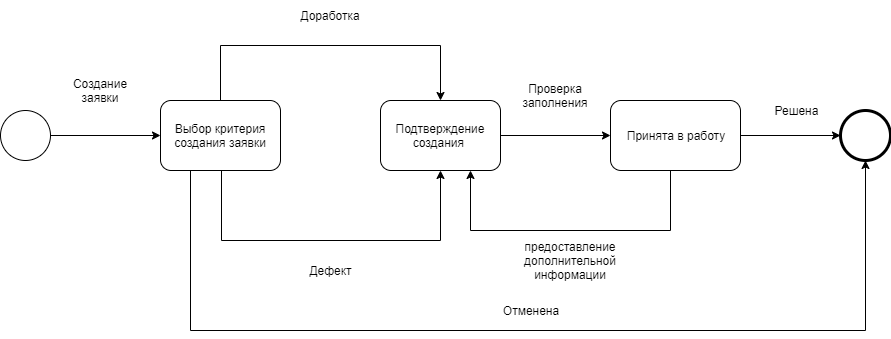

The diagram above was exported from draw.io. Its source (the exported page's mxGraphModel, read from the mxfile embedded in the PNG):
<mxGraphModel dx="1088" dy="519" grid="1" gridSize="10" guides="1" tooltips="1" connect="1" arrows="1" fold="1" page="1" pageScale="1" pageWidth="850" pageHeight="1100" background="#ffffff" math="0" shadow="0">
  <root>
    <mxCell id="0" />
    <mxCell id="1" parent="0" />
    <mxCell id="7a84cebc1def654-1" value="" style="shape=mxgraph.bpmn.shape;html=1;verticalLabelPosition=bottom;labelBackgroundColor=#ffffff;verticalAlign=top;perimeter=ellipsePerimeter;outline=standard;symbol=general;" parent="1" vertex="1">
      <mxGeometry x="220" y="270" width="50" height="50" as="geometry" />
    </mxCell>
    <mxCell id="HqZFoLH-6MtjPR65vshg-39" style="edgeStyle=orthogonalEdgeStyle;rounded=0;orthogonalLoop=1;jettySize=auto;html=1;exitX=0.25;exitY=1;exitDx=0;exitDy=0;entryX=0.5;entryY=1;entryDx=0;entryDy=0;" parent="1" source="7a84cebc1def654-2" target="7a84cebc1def654-26" edge="1">
      <mxGeometry relative="1" as="geometry">
        <mxPoint x="1090" y="602" as="targetPoint" />
        <Array as="points">
          <mxPoint x="410" y="490" />
          <mxPoint x="1085" y="490" />
        </Array>
      </mxGeometry>
    </mxCell>
    <mxCell id="7a84cebc1def654-2" value="Выбор критерия создания заявки" style="shape=ext;rounded=1;html=1;whiteSpace=wrap;" parent="1" vertex="1">
      <mxGeometry x="380" y="260" width="120" height="70" as="geometry" />
    </mxCell>
    <mxCell id="7a84cebc1def654-26" value="" style="shape=mxgraph.bpmn.shape;html=1;verticalLabelPosition=bottom;labelBackgroundColor=#ffffff;verticalAlign=top;perimeter=ellipsePerimeter;outline=end;symbol=general;" parent="1" vertex="1">
      <mxGeometry x="1060" y="270.00000000000006" width="50" height="50" as="geometry" />
    </mxCell>
    <mxCell id="7a84cebc1def654-36" style="edgeStyle=orthogonalEdgeStyle;rounded=0;html=1;jettySize=auto;orthogonalLoop=1;" parent="1" source="7a84cebc1def654-1" target="7a84cebc1def654-2" edge="1">
      <mxGeometry relative="1" as="geometry" />
    </mxCell>
    <mxCell id="HqZFoLH-6MtjPR65vshg-1" value="Создание заявки" style="text;html=1;strokeColor=none;fillColor=none;align=center;verticalAlign=middle;whiteSpace=wrap;rounded=0;" parent="1" vertex="1">
      <mxGeometry x="290" y="230" width="60" height="40" as="geometry" />
    </mxCell>
    <mxCell id="HqZFoLH-6MtjPR65vshg-18" style="edgeStyle=orthogonalEdgeStyle;rounded=0;orthogonalLoop=1;jettySize=auto;html=1;entryX=0;entryY=0.5;entryDx=0;entryDy=0;" parent="1" source="HqZFoLH-6MtjPR65vshg-4" target="HqZFoLH-6MtjPR65vshg-17" edge="1">
      <mxGeometry relative="1" as="geometry" />
    </mxCell>
    <mxCell id="HqZFoLH-6MtjPR65vshg-4" value="Подтверждение создания&amp;nbsp;" style="shape=ext;rounded=1;html=1;whiteSpace=wrap;" parent="1" vertex="1">
      <mxGeometry x="600" y="260" width="120" height="70" as="geometry" />
    </mxCell>
    <mxCell id="HqZFoLH-6MtjPR65vshg-11" style="edgeStyle=orthogonalEdgeStyle;rounded=0;html=1;jettySize=auto;orthogonalLoop=1;exitX=0.5;exitY=0;exitDx=0;exitDy=0;" parent="1" source="7a84cebc1def654-2" target="HqZFoLH-6MtjPR65vshg-4" edge="1">
      <mxGeometry relative="1" as="geometry">
        <mxPoint x="440" y="126" as="sourcePoint" />
        <mxPoint x="599" y="205" as="targetPoint" />
        <Array as="points">
          <mxPoint x="440" y="205" />
          <mxPoint x="660" y="205" />
        </Array>
      </mxGeometry>
    </mxCell>
    <mxCell id="HqZFoLH-6MtjPR65vshg-12" style="edgeStyle=orthogonalEdgeStyle;rounded=0;html=1;jettySize=auto;orthogonalLoop=1;entryX=0.5;entryY=1;entryDx=0;entryDy=0;" parent="1" target="HqZFoLH-6MtjPR65vshg-4" edge="1">
      <mxGeometry relative="1" as="geometry">
        <mxPoint x="441" y="330" as="sourcePoint" />
        <mxPoint x="600" y="409" as="targetPoint" />
        <Array as="points">
          <mxPoint x="441" y="400" />
          <mxPoint x="660" y="400" />
        </Array>
      </mxGeometry>
    </mxCell>
    <mxCell id="HqZFoLH-6MtjPR65vshg-14" value="Доработка" style="text;html=1;strokeColor=none;fillColor=none;align=center;verticalAlign=middle;whiteSpace=wrap;rounded=0;" parent="1" vertex="1">
      <mxGeometry x="515" y="160" width="70" height="30" as="geometry" />
    </mxCell>
    <mxCell id="HqZFoLH-6MtjPR65vshg-15" value="Дефект" style="text;html=1;strokeColor=none;fillColor=none;align=center;verticalAlign=middle;whiteSpace=wrap;rounded=0;" parent="1" vertex="1">
      <mxGeometry x="530" y="420" width="40" height="20" as="geometry" />
    </mxCell>
    <mxCell id="HqZFoLH-6MtjPR65vshg-31" style="edgeStyle=orthogonalEdgeStyle;rounded=0;orthogonalLoop=1;jettySize=auto;html=1;exitX=1;exitY=0.5;exitDx=0;exitDy=0;" parent="1" source="HqZFoLH-6MtjPR65vshg-17" edge="1">
      <mxGeometry relative="1" as="geometry">
        <mxPoint x="1060" y="295" as="targetPoint" />
      </mxGeometry>
    </mxCell>
    <mxCell id="HqZFoLH-6MtjPR65vshg-34" style="edgeStyle=orthogonalEdgeStyle;rounded=0;orthogonalLoop=1;jettySize=auto;html=1;exitX=0.5;exitY=1;exitDx=0;exitDy=0;entryX=0.75;entryY=1;entryDx=0;entryDy=0;" parent="1" source="HqZFoLH-6MtjPR65vshg-17" target="HqZFoLH-6MtjPR65vshg-4" edge="1">
      <mxGeometry relative="1" as="geometry">
        <mxPoint x="895" y="390" as="targetPoint" />
        <Array as="points">
          <mxPoint x="890" y="330" />
          <mxPoint x="890" y="390" />
          <mxPoint x="690" y="390" />
        </Array>
      </mxGeometry>
    </mxCell>
    <mxCell id="HqZFoLH-6MtjPR65vshg-17" value="Принята в работу" style="shape=ext;rounded=1;html=1;whiteSpace=wrap;" parent="1" vertex="1">
      <mxGeometry x="830" y="260" width="130" height="70" as="geometry" />
    </mxCell>
    <mxCell id="HqZFoLH-6MtjPR65vshg-24" value="Решена" style="text;html=1;strokeColor=none;fillColor=none;align=center;verticalAlign=middle;whiteSpace=wrap;rounded=0;" parent="1" vertex="1">
      <mxGeometry x="995" y="260" width="40" height="20" as="geometry" />
    </mxCell>
    <mxCell id="HqZFoLH-6MtjPR65vshg-33" value="Проверка заполнения" style="text;html=1;strokeColor=none;fillColor=none;align=center;verticalAlign=middle;whiteSpace=wrap;rounded=0;" parent="1" vertex="1">
      <mxGeometry x="740" y="240" width="70" height="30" as="geometry" />
    </mxCell>
    <mxCell id="HqZFoLH-6MtjPR65vshg-36" value="предоставление дополнительной&lt;br&gt;информации" style="text;html=1;strokeColor=none;fillColor=none;align=center;verticalAlign=middle;whiteSpace=wrap;rounded=0;" parent="1" vertex="1">
      <mxGeometry x="730" y="410" width="120" height="20" as="geometry" />
    </mxCell>
    <mxCell id="HqZFoLH-6MtjPR65vshg-42" value="Отменена" style="text;html=1;strokeColor=none;fillColor=none;align=center;verticalAlign=middle;whiteSpace=wrap;rounded=0;" parent="1" vertex="1">
      <mxGeometry x="690" y="460" width="120" height="20" as="geometry" />
    </mxCell>
  </root>
</mxGraphModel>